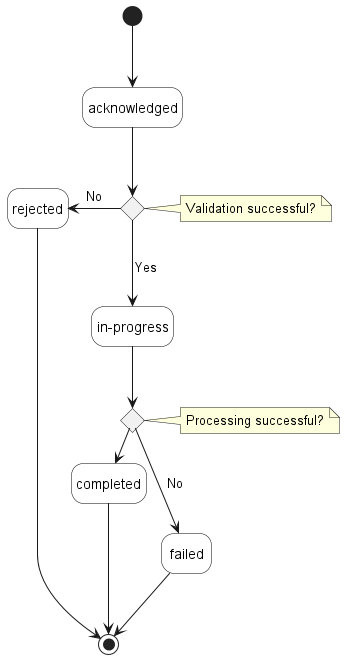

The diagram above was rendered by PlantUML. Its source (embedded in the PNG):
@startuml performanceReportStates

'skinparam Linetype polyline
'skinparam Linetype ortho
skinparam state {
    BackgroundColor White
    BorderColor Black
}
hide empty description

'''decisions'''
state validation_successful <<choice>> 
 note right of validation_successful : Validation successful?

state processing_successful <<choice>> 
 note right of processing_successful : Processing successful?

state "in-progress" as in_progress

''' diagram'''
[*] -d-> acknowledged

acknowledged -d-> validation_successful

validation_successful -l-> rejected: No

validation_successful -d-> in_progress: Yes

in_progress --> processing_successful

processing_successful -r-> completed: Yes
processing_successful -d-> failed: No

rejected -d-> [*]
failed -d-> [*]
completed -d-> [*]


@enduml